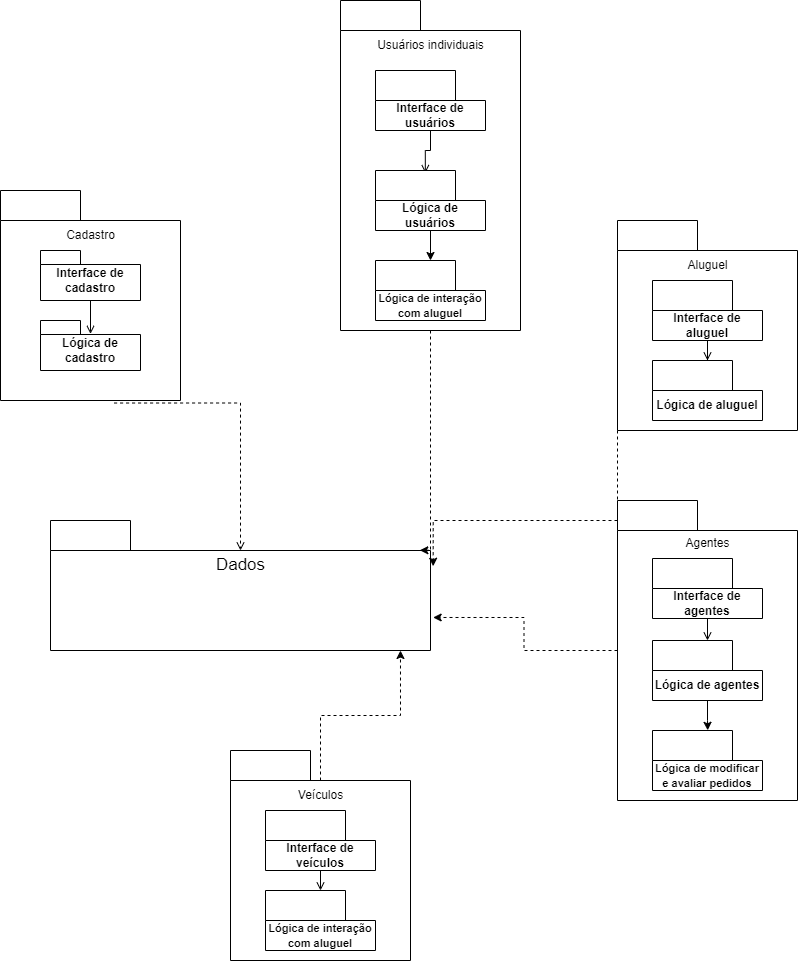

The diagram above was exported from draw.io. Its source (the exported page's mxGraphModel, read from the mxfile embedded in the PNG):
<mxGraphModel dx="1050" dy="579" grid="1" gridSize="10" guides="1" tooltips="1" connect="1" arrows="1" fold="1" page="1" pageScale="1" pageWidth="827" pageHeight="1169" math="0" shadow="0">
  <root>
    <mxCell id="0" />
    <mxCell id="1" parent="0" />
    <mxCell id="4i71f490kVw-QVZZBh9L-11" style="edgeStyle=orthogonalEdgeStyle;rounded=0;orthogonalLoop=1;jettySize=auto;html=1;dashed=1;endArrow=open;endFill=0;exitX=0.631;exitY=1.012;exitDx=0;exitDy=0;exitPerimeter=0;" edge="1" parent="1" source="4i71f490kVw-QVZZBh9L-3" target="4i71f490kVw-QVZZBh9L-10">
      <mxGeometry relative="1" as="geometry">
        <Array as="points">
          <mxPoint x="450" y="483" />
        </Array>
      </mxGeometry>
    </mxCell>
    <mxCell id="4i71f490kVw-QVZZBh9L-3" value="" style="shape=folder;fontStyle=1;tabWidth=80;tabHeight=30;tabPosition=left;html=1;boundedLbl=1;whiteSpace=wrap;" vertex="1" parent="1">
      <mxGeometry x="210" y="270" width="180" height="210" as="geometry" />
    </mxCell>
    <mxCell id="4i71f490kVw-QVZZBh9L-4" value="Cadastro" style="text;html=1;align=center;verticalAlign=middle;resizable=0;points=[];autosize=1;strokeColor=none;fillColor=none;" vertex="1" parent="1">
      <mxGeometry x="265" y="300" width="70" height="30" as="geometry" />
    </mxCell>
    <mxCell id="4i71f490kVw-QVZZBh9L-7" value="" style="edgeStyle=orthogonalEdgeStyle;rounded=0;orthogonalLoop=1;jettySize=auto;html=1;entryX=0.5;entryY=0.268;entryDx=0;entryDy=0;entryPerimeter=0;endArrow=open;endFill=0;" edge="1" parent="1" source="4i71f490kVw-QVZZBh9L-5" target="4i71f490kVw-QVZZBh9L-6">
      <mxGeometry relative="1" as="geometry" />
    </mxCell>
    <mxCell id="4i71f490kVw-QVZZBh9L-5" value="Interface de cadastro" style="shape=folder;fontStyle=1;spacingTop=10;tabWidth=40;tabHeight=14;tabPosition=left;html=1;whiteSpace=wrap;" vertex="1" parent="1">
      <mxGeometry x="250" y="330" width="100" height="50" as="geometry" />
    </mxCell>
    <mxCell id="4i71f490kVw-QVZZBh9L-6" value="Lógica de cadastro" style="shape=folder;fontStyle=1;spacingTop=10;tabWidth=40;tabHeight=14;tabPosition=left;html=1;whiteSpace=wrap;" vertex="1" parent="1">
      <mxGeometry x="250" y="400" width="100" height="50" as="geometry" />
    </mxCell>
    <mxCell id="4i71f490kVw-QVZZBh9L-9" value="" style="shape=folder;fontStyle=1;tabWidth=80;tabHeight=30;tabPosition=left;html=1;boundedLbl=1;whiteSpace=wrap;" vertex="1" parent="1">
      <mxGeometry x="260" y="600" width="380" height="130" as="geometry" />
    </mxCell>
    <mxCell id="4i71f490kVw-QVZZBh9L-10" value="Dados" style="text;html=1;align=center;verticalAlign=middle;resizable=0;points=[];autosize=1;strokeColor=none;fillColor=none;strokeWidth=1;fontSize=17;" vertex="1" parent="1">
      <mxGeometry x="415" y="630" width="70" height="30" as="geometry" />
    </mxCell>
    <mxCell id="4i71f490kVw-QVZZBh9L-20" style="edgeStyle=orthogonalEdgeStyle;rounded=0;orthogonalLoop=1;jettySize=auto;html=1;entryX=0.972;entryY=0.229;entryDx=0;entryDy=0;entryPerimeter=0;dashed=1;" edge="1" parent="1" source="4i71f490kVw-QVZZBh9L-12" target="4i71f490kVw-QVZZBh9L-9">
      <mxGeometry relative="1" as="geometry">
        <Array as="points">
          <mxPoint x="640" y="630" />
        </Array>
      </mxGeometry>
    </mxCell>
    <mxCell id="4i71f490kVw-QVZZBh9L-12" value="" style="shape=folder;fontStyle=1;tabWidth=80;tabHeight=30;tabPosition=left;html=1;boundedLbl=1;whiteSpace=wrap;" vertex="1" parent="1">
      <mxGeometry x="550" y="80" width="180" height="330" as="geometry" />
    </mxCell>
    <mxCell id="4i71f490kVw-QVZZBh9L-13" value="Usuários individuais" style="text;html=1;align=center;verticalAlign=middle;resizable=0;points=[];autosize=1;strokeColor=none;fillColor=none;" vertex="1" parent="1">
      <mxGeometry x="575" y="110" width="130" height="30" as="geometry" />
    </mxCell>
    <mxCell id="4i71f490kVw-QVZZBh9L-21" style="edgeStyle=orthogonalEdgeStyle;rounded=0;orthogonalLoop=1;jettySize=auto;html=1;exitX=0;exitY=0;exitDx=0;exitDy=210;exitPerimeter=0;entryX=1.007;entryY=0.352;entryDx=0;entryDy=0;entryPerimeter=0;dashed=1;" edge="1" parent="1" source="4i71f490kVw-QVZZBh9L-14" target="4i71f490kVw-QVZZBh9L-9">
      <mxGeometry relative="1" as="geometry">
        <Array as="points">
          <mxPoint x="827" y="600" />
          <mxPoint x="643" y="600" />
        </Array>
      </mxGeometry>
    </mxCell>
    <mxCell id="4i71f490kVw-QVZZBh9L-14" value="" style="shape=folder;fontStyle=1;tabWidth=80;tabHeight=30;tabPosition=left;html=1;boundedLbl=1;whiteSpace=wrap;" vertex="1" parent="1">
      <mxGeometry x="827" y="300" width="180" height="210" as="geometry" />
    </mxCell>
    <mxCell id="4i71f490kVw-QVZZBh9L-15" value="Aluguel" style="text;html=1;align=center;verticalAlign=middle;resizable=0;points=[];autosize=1;strokeColor=none;fillColor=none;" vertex="1" parent="1">
      <mxGeometry x="887" y="330" width="60" height="30" as="geometry" />
    </mxCell>
    <mxCell id="4i71f490kVw-QVZZBh9L-22" style="edgeStyle=orthogonalEdgeStyle;rounded=0;orthogonalLoop=1;jettySize=auto;html=1;entryX=1.007;entryY=0.746;entryDx=0;entryDy=0;entryPerimeter=0;dashed=1;" edge="1" parent="1" source="4i71f490kVw-QVZZBh9L-16" target="4i71f490kVw-QVZZBh9L-9">
      <mxGeometry relative="1" as="geometry" />
    </mxCell>
    <mxCell id="4i71f490kVw-QVZZBh9L-16" value="" style="shape=folder;fontStyle=1;tabWidth=80;tabHeight=30;tabPosition=left;html=1;boundedLbl=1;whiteSpace=wrap;" vertex="1" parent="1">
      <mxGeometry x="827" y="580" width="180" height="300" as="geometry" />
    </mxCell>
    <mxCell id="4i71f490kVw-QVZZBh9L-17" value="Agentes" style="text;html=1;align=center;verticalAlign=middle;resizable=0;points=[];autosize=1;strokeColor=none;fillColor=none;" vertex="1" parent="1">
      <mxGeometry x="882" y="608" width="70" height="30" as="geometry" />
    </mxCell>
    <mxCell id="4i71f490kVw-QVZZBh9L-18" value="" style="shape=folder;fontStyle=1;tabWidth=80;tabHeight=30;tabPosition=left;html=1;boundedLbl=1;whiteSpace=wrap;" vertex="1" parent="1">
      <mxGeometry x="440" y="830" width="180" height="210" as="geometry" />
    </mxCell>
    <mxCell id="4i71f490kVw-QVZZBh9L-23" style="edgeStyle=orthogonalEdgeStyle;rounded=0;orthogonalLoop=1;jettySize=auto;html=1;entryX=0.921;entryY=1;entryDx=0;entryDy=0;entryPerimeter=0;dashed=1;" edge="1" parent="1" source="4i71f490kVw-QVZZBh9L-19" target="4i71f490kVw-QVZZBh9L-9">
      <mxGeometry relative="1" as="geometry" />
    </mxCell>
    <mxCell id="4i71f490kVw-QVZZBh9L-19" value="Veículos" style="text;html=1;align=center;verticalAlign=middle;resizable=0;points=[];autosize=1;strokeColor=none;fillColor=none;" vertex="1" parent="1">
      <mxGeometry x="495" y="860" width="70" height="30" as="geometry" />
    </mxCell>
    <mxCell id="4i71f490kVw-QVZZBh9L-26" style="edgeStyle=orthogonalEdgeStyle;rounded=0;orthogonalLoop=1;jettySize=auto;html=1;entryX=0.453;entryY=0.043;entryDx=0;entryDy=0;entryPerimeter=0;endArrow=open;endFill=0;" edge="1" parent="1" source="4i71f490kVw-QVZZBh9L-24" target="4i71f490kVw-QVZZBh9L-25">
      <mxGeometry relative="1" as="geometry" />
    </mxCell>
    <mxCell id="4i71f490kVw-QVZZBh9L-24" value="Interface de usuários" style="shape=folder;fontStyle=1;tabWidth=80;tabHeight=30;tabPosition=left;html=1;boundedLbl=1;whiteSpace=wrap;" vertex="1" parent="1">
      <mxGeometry x="585" y="150" width="110" height="60" as="geometry" />
    </mxCell>
    <mxCell id="4i71f490kVw-QVZZBh9L-37" style="edgeStyle=orthogonalEdgeStyle;rounded=0;orthogonalLoop=1;jettySize=auto;html=1;" edge="1" parent="1" source="4i71f490kVw-QVZZBh9L-25" target="4i71f490kVw-QVZZBh9L-36">
      <mxGeometry relative="1" as="geometry" />
    </mxCell>
    <mxCell id="4i71f490kVw-QVZZBh9L-25" value="Lógica de usuários" style="shape=folder;fontStyle=1;tabWidth=80;tabHeight=30;tabPosition=left;html=1;boundedLbl=1;whiteSpace=wrap;" vertex="1" parent="1">
      <mxGeometry x="585" y="250" width="110" height="60" as="geometry" />
    </mxCell>
    <mxCell id="4i71f490kVw-QVZZBh9L-29" style="edgeStyle=orthogonalEdgeStyle;rounded=0;orthogonalLoop=1;jettySize=auto;html=1;endArrow=open;endFill=0;" edge="1" parent="1" source="4i71f490kVw-QVZZBh9L-27" target="4i71f490kVw-QVZZBh9L-28">
      <mxGeometry relative="1" as="geometry" />
    </mxCell>
    <mxCell id="4i71f490kVw-QVZZBh9L-27" value="Interface de aluguel" style="shape=folder;fontStyle=1;tabWidth=80;tabHeight=30;tabPosition=left;html=1;boundedLbl=1;whiteSpace=wrap;" vertex="1" parent="1">
      <mxGeometry x="862" y="360" width="110" height="60" as="geometry" />
    </mxCell>
    <mxCell id="4i71f490kVw-QVZZBh9L-28" value="Lógica de aluguel" style="shape=folder;fontStyle=1;tabWidth=80;tabHeight=30;tabPosition=left;html=1;boundedLbl=1;whiteSpace=wrap;" vertex="1" parent="1">
      <mxGeometry x="862" y="440" width="110" height="60" as="geometry" />
    </mxCell>
    <mxCell id="4i71f490kVw-QVZZBh9L-32" style="edgeStyle=orthogonalEdgeStyle;rounded=0;orthogonalLoop=1;jettySize=auto;html=1;endArrow=open;endFill=0;" edge="1" parent="1" source="4i71f490kVw-QVZZBh9L-30" target="4i71f490kVw-QVZZBh9L-31">
      <mxGeometry relative="1" as="geometry" />
    </mxCell>
    <mxCell id="4i71f490kVw-QVZZBh9L-30" value="Interface de agentes" style="shape=folder;fontStyle=1;tabWidth=80;tabHeight=30;tabPosition=left;html=1;boundedLbl=1;whiteSpace=wrap;" vertex="1" parent="1">
      <mxGeometry x="862" y="638" width="110" height="60" as="geometry" />
    </mxCell>
    <mxCell id="4i71f490kVw-QVZZBh9L-39" style="edgeStyle=orthogonalEdgeStyle;rounded=0;orthogonalLoop=1;jettySize=auto;html=1;entryX=0.502;entryY=-0.003;entryDx=0;entryDy=0;entryPerimeter=0;" edge="1" parent="1" source="4i71f490kVw-QVZZBh9L-31" target="4i71f490kVw-QVZZBh9L-38">
      <mxGeometry relative="1" as="geometry" />
    </mxCell>
    <mxCell id="4i71f490kVw-QVZZBh9L-31" value="Lógica de agentes" style="shape=folder;fontStyle=1;tabWidth=80;tabHeight=30;tabPosition=left;html=1;boundedLbl=1;whiteSpace=wrap;" vertex="1" parent="1">
      <mxGeometry x="862" y="720" width="110" height="60" as="geometry" />
    </mxCell>
    <mxCell id="4i71f490kVw-QVZZBh9L-35" style="edgeStyle=orthogonalEdgeStyle;rounded=0;orthogonalLoop=1;jettySize=auto;html=1;entryX=0.493;entryY=-0.003;entryDx=0;entryDy=0;entryPerimeter=0;endArrow=open;endFill=0;" edge="1" parent="1" source="4i71f490kVw-QVZZBh9L-33" target="4i71f490kVw-QVZZBh9L-34">
      <mxGeometry relative="1" as="geometry" />
    </mxCell>
    <mxCell id="4i71f490kVw-QVZZBh9L-33" value="Interface de veículos" style="shape=folder;fontStyle=1;tabWidth=80;tabHeight=30;tabPosition=left;html=1;boundedLbl=1;whiteSpace=wrap;" vertex="1" parent="1">
      <mxGeometry x="475" y="890" width="110" height="60" as="geometry" />
    </mxCell>
    <mxCell id="4i71f490kVw-QVZZBh9L-34" value="&lt;font style=&quot;font-size: 11px;&quot;&gt;Lógica de interação com aluguel&lt;/font&gt;" style="shape=folder;fontStyle=1;tabWidth=80;tabHeight=30;tabPosition=left;html=1;boundedLbl=1;whiteSpace=wrap;" vertex="1" parent="1">
      <mxGeometry x="475" y="970" width="110" height="60" as="geometry" />
    </mxCell>
    <mxCell id="4i71f490kVw-QVZZBh9L-36" value="&lt;font style=&quot;font-size: 11px;&quot;&gt;Lógica de interação com aluguel&lt;/font&gt;" style="shape=folder;fontStyle=1;tabWidth=80;tabHeight=30;tabPosition=left;html=1;boundedLbl=1;whiteSpace=wrap;" vertex="1" parent="1">
      <mxGeometry x="585" y="340" width="110" height="60" as="geometry" />
    </mxCell>
    <mxCell id="4i71f490kVw-QVZZBh9L-38" value="&lt;font style=&quot;font-size: 11px;&quot;&gt;Lógica de modificar e avaliar pedidos&lt;/font&gt;" style="shape=folder;fontStyle=1;tabWidth=80;tabHeight=30;tabPosition=left;html=1;boundedLbl=1;whiteSpace=wrap;" vertex="1" parent="1">
      <mxGeometry x="862" y="810" width="110" height="60" as="geometry" />
    </mxCell>
  </root>
</mxGraphModel>